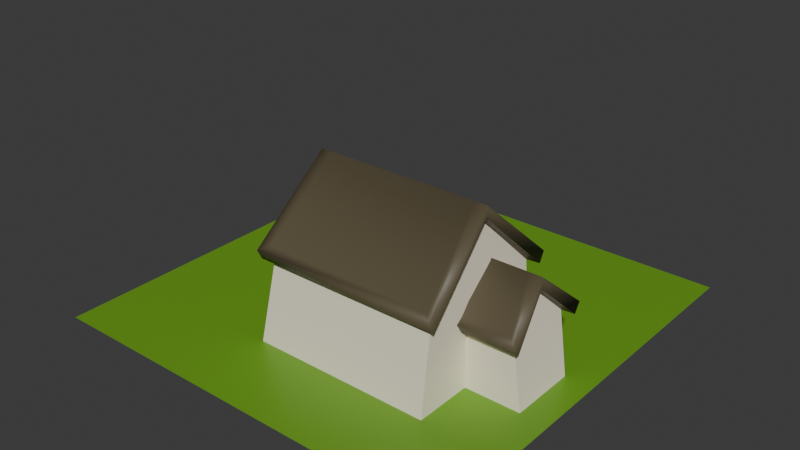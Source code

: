 # Source: wfc_module_11.blend  (saved by Blender 5.0.118; exported with 4.5.12 LTS)
import bpy
from mathutils import Matrix  # noqa: F401  (used for matrix-valued properties, if any)

bpy.ops.wm.read_factory_settings(use_empty=True)
scene = bpy.context.scene
scene.name = 'Scene'

# ---- collections
col_collection = bpy.data.collections.new('Collection'); scene.collection.children.link(col_collection)

# ---- materials (node trees are filled in below, after node groups)
mat_grass = bpy.data.materials.new('Grass')
mat_grass.alpha_threshold = 0.0
mat_grass.use_backface_culling_lightprobe_volume = False
mat_grass.use_transparent_shadow = False
mat_grass.diffuse_color = (0.3872, 0.8, 0.07944, 1.0)
mat_grass.line_color = (0.0, 0.0, 0.0, 1.0)
mat_rock = bpy.data.materials.new('Rock')
mat_rock.use_backface_culling_lightprobe_volume = False
mat_rock.use_transparent_shadow = False
mat_beach = bpy.data.materials.new('Beach')
mat_beach.use_backface_culling_lightprobe_volume = False
mat_beach.use_transparent_shadow = False
mat_beach.diffuse_color = (1.0, 0.834, 0.1625, 1.0)
mat_roof = bpy.data.materials.new('Roof')
mat_roof.use_backface_culling_lightprobe_volume = False
mat_roof.use_transparent_shadow = False
mat_roof.diffuse_color = (0.1095, 0.08866, 0.05127, 1.0)

# ---- node groups
ng_auto_smooth = bpy.data.node_groups.new('Auto Smooth', 'GeometryNodeTree')
_s = ng_auto_smooth.interface.new_socket(name='Geometry', in_out='OUTPUT', socket_type='NodeSocketGeometry')
_s = ng_auto_smooth.interface.new_socket(name='Geometry', in_out='INPUT', socket_type='NodeSocketGeometry')
_s = ng_auto_smooth.interface.new_socket(name='Angle', in_out='INPUT', socket_type='NodeSocketFloat')
_s.subtype = 'ANGLE'
_s.min_value = 0.0
_s.max_value = 3.142
ng_auto_smooth.is_modifier = True
_N = ng_auto_smooth.nodes; _L = ng_auto_smooth.links
n0 = _N.new('NodeGroupOutput'); n0.name = 'Group Output'; n0.location = (480, -100)
n1 = _N.new('NodeGroupInput'); n1.name = 'Group Input'; n1.location = (-420, -300)
n2 = _N.new('NodeGroupInput'); n2.name = 'Group Input.001'; n2.location = (-60, -100)
n3 = _N.new('GeometryNodeSetShadeSmooth'); n3.name = 'Set Shade Smooth'; n3.location = (120, -100)
n3.domain = 'EDGE'
n4 = _N.new('GeometryNodeSetShadeSmooth'); n4.name = 'Set Shade Smooth.001'; n4.location = (300, -100)
n5 = _N.new('GeometryNodeInputMeshEdgeAngle'); n5.name = 'Edge Angle'; n5.location = (-420, -220)
n6 = _N.new('GeometryNodeInputEdgeSmooth'); n6.name = 'Is Edge Smooth'; n6.location = (-60, -160)
n7 = _N.new('GeometryNodeInputShadeSmooth'); n7.name = 'Is Face Smooth'; n7.location = (-240, -340)
n8 = _N.new('FunctionNodeBooleanMath'); n8.name = 'Boolean Math'; n8.location = (-60, -220)
n9 = _N.new('FunctionNodeCompare'); n9.name = 'Compare'; n9.location = (-240, -180)
n9.operation = 'LESS_EQUAL'
_L.new(n5.outputs[0], n9.inputs[0])
_L.new(n4.outputs[0], n0.inputs[0])
_L.new(n1.outputs[1], n9.inputs[1])
_L.new(n9.outputs[0], n8.inputs[0])
_L.new(n7.outputs[0], n8.inputs[1])
_L.new(n2.outputs[0], n3.inputs[0])
_L.new(n6.outputs[0], n3.inputs[1])
_L.new(n3.outputs[0], n4.inputs[0])
_L.new(n8.outputs[0], n3.inputs[2])
n0.is_active_output = True

# ---- material node trees
mat_grass.use_nodes = True; mat_grass.node_tree.nodes.clear()
_N = mat_grass.node_tree.nodes; _L = mat_grass.node_tree.links
n0 = _N.new('ShaderNodeOutputMaterial'); n0.name = 'Material Output'; n0.location = (300, 300)
n1 = _N.new('ShaderNodeBsdfPrincipled'); n1.name = 'Principled BSDF'; n1.location = (10, 300)
n1.distribution = 'GGX'
n1.subsurface_method = 'BURLEY'
n1.inputs[0].default_value = (0.1441, 0.3506, 0.01757, 1.0)
n1.inputs[2].default_value = 0.4
n1.inputs[3].default_value = 1.45
n1.inputs[27].default_value = (0.0, 0.0, 0.0, 1.0)
n1.inputs[28].default_value = 1.0
_L.new(n1.outputs[0], n0.inputs[0])
n0.is_active_output = True
mat_rock.use_nodes = True; mat_rock.node_tree.nodes.clear()
_N = mat_rock.node_tree.nodes; _L = mat_rock.node_tree.links
n0 = _N.new('ShaderNodeOutputMaterial'); n0.name = 'Material Output'; n0.location = (300, 300)
n1 = _N.new('ShaderNodeBsdfPrincipled'); n1.name = 'Principled BSDF'; n1.location = (10, 300)
n1.distribution = 'GGX'
n1.subsurface_method = 'BURLEY'
n1.inputs[0].default_value = (0.9114, 0.8446, 0.6618, 1.0)
n1.inputs[2].default_value = 1.0
n1.inputs[3].default_value = 1.45
n1.inputs[27].default_value = (0.0, 0.0, 0.0, 1.0)
n1.inputs[28].default_value = 1.0
_L.new(n1.outputs[0], n0.inputs[0])
n0.is_active_output = True
mat_beach.use_nodes = True; mat_beach.node_tree.nodes.clear()
_N = mat_beach.node_tree.nodes; _L = mat_beach.node_tree.links
n0 = _N.new('ShaderNodeOutputMaterial'); n0.name = 'Material Output'; n0.location = (300, 300)
n1 = _N.new('ShaderNodeBsdfPrincipled'); n1.name = 'Principled BSDF'; n1.location = (10, 300)
n1.distribution = 'GGX'
n1.subsurface_method = 'BURLEY'
n1.inputs[0].default_value = (0.4109, 0.251, 0.06277, 1.0)
n1.inputs[2].default_value = 1.0
n1.inputs[3].default_value = 1.45
n1.inputs[27].default_value = (0.0, 0.0, 0.0, 1.0)
n1.inputs[28].default_value = 1.0
_L.new(n1.outputs[0], n0.inputs[0])
n0.is_active_output = True
mat_roof.use_nodes = True; mat_roof.node_tree.nodes.clear()
_N = mat_roof.node_tree.nodes; _L = mat_roof.node_tree.links
n0 = _N.new('ShaderNodeOutputMaterial'); n0.name = 'Material Output'; n0.location = (300, 300)
n1 = _N.new('ShaderNodeBsdfPrincipled'); n1.name = 'Principled BSDF'; n1.location = (10, 300)
n1.distribution = 'GGX'
n1.subsurface_method = 'BURLEY'
n1.inputs[0].default_value = (0.1095, 0.08866, 0.05127, 1.0)
n1.inputs[3].default_value = 1.45
n1.inputs[27].default_value = (0.0, 0.0, 0.0, 1.0)
n1.inputs[28].default_value = 1.0
_L.new(n1.outputs[0], n0.inputs[0])
n0.is_active_output = True

# ---- world
world_world = bpy.data.worlds.new('World'); scene.world = world_world
world_world.use_nodes = True; world_world.node_tree.nodes.clear()
_N = world_world.node_tree.nodes; _L = world_world.node_tree.links
n0 = _N.new('ShaderNodeOutputWorld'); n0.name = 'World Output'; n0.location = (200, 100)
n1 = _N.new('ShaderNodeBackground'); n1.name = 'Background'; n1.location = (-200, 100)
n1.inputs[0].default_value = (0.05088, 0.05088, 0.05088, 1.0)
_L.new(n1.outputs[0], n0.inputs[0])
n0.is_active_output = True
world_world.color = (0.05088, 0.05088, 0.05088)
world_world.sun_shadow_jitter_overblur = 0.0

# ---- meshes
me_cube_105 = bpy.data.meshes.new('Cube.105')
me_cube_105.from_pydata([(0.5, 0.5, 0.0), (0.5, -0.5, 0.0), (-0.5, 0.5, 0.0), (-0.5, -0.5, 0.0), (0.3051, -0.3046, 0.0), (0.3051, 0.05467, 0.0), (-0.1195, -0.3046, 0.0), (-0.1195, 0.05467, 0.0), (0.3051, -0.008794, 0.1475), (-0.09453, 0.02753, 0.2047), (0.3051, -0.08843, 0.2286), (0.3051, -0.1674, 0.1475), (-0.09453, -0.2775, 0.2047), (-0.07481, -0.1254, 0.3573), (0.3051, -0.1674, -4.843e-08), (0.3051, -0.008794, -5.588e-08), (0.3051, 0.02753, 0.2047), (0.3051, -0.2775, 0.2047), (0.2854, -0.1254, 0.3573), (0.435, -0.1674, -4.843e-08), (0.435, -0.008794, -5.588e-08), (0.4144, -0.008794, 0.1475), (0.4144, -0.1674, 0.1475), (0.3867, -0.08843, 0.2286), (0.3051, 0.04014, 0.2287), (-0.09453, 0.04014, 0.2287), (-0.07481, -0.1254, 0.3844), (-0.09453, -0.2902, 0.2287), (0.3051, -0.2902, 0.2287), (0.2854, -0.1254, 0.3844), (0.3051, -0.1816, 0.1706), (0.3051, -0.08847, 0.2557), (0.3051, 0.005358, 0.1706), (0.4144, -0.1816, 0.1706), (0.3867, -0.08847, 0.2557), (0.4144, 0.005358, 0.1706), (0.3259, 0.04593, 0.195), (-0.1153, 0.04593, 0.195), (-0.1013, -0.1254, 0.3573), (-0.1153, -0.2959, 0.195), (0.3259, -0.2959, 0.195), (0.3119, -0.1254, 0.3573), (0.3258, 0.05864, 0.219), (-0.1152, 0.05864, 0.219), (-0.1013, -0.1254, 0.3844), (-0.1152, -0.3087, 0.2189), (0.3258, -0.3087, 0.2189), (0.3119, -0.1254, 0.3844), (0.4168, -0.08847, 0.2557), (0.4168, -0.08843, 0.2286), (0.2839, -0.1855, 0.1364), (0.2751, -0.08843, 0.2286), (0.2839, 0.009324, 0.1364), (0.4356, -0.1855, 0.1364), (0.4356, 0.009324, 0.1364), (0.4354, 0.02369, 0.1594), (0.2841, -0.1999, 0.1594), (0.2751, -0.08847, 0.2557), (0.2841, 0.02369, 0.1594), (0.4354, -0.1999, 0.1594)], [], [(7, 6, 12, 13, 9), (6, 7, 2, 3), (4, 6, 3, 1), (7, 5, 0, 2), (6, 4, 17, 12), (5, 7, 9, 16), (20, 19, 1, 0), (18, 16, 36, 41), (16, 9, 37, 36), (19, 20, 21, 23, 22), (8, 15, 5, 16), (11, 10, 18, 17), (10, 8, 16, 18), (14, 11, 17, 4), (8, 10, 51, 52), (15, 8, 21, 20), (11, 14, 19, 22), (34, 33, 59, 48), (19, 14, 4, 1), (5, 15, 20, 0), (27, 28, 29, 26), (29, 24, 25, 26), (32, 31, 34, 35), (31, 30, 33, 34), (28, 27, 45, 46), (32, 35, 55, 58), (13, 12, 39, 38), (10, 11, 50, 51), (24, 29, 47, 42), (27, 26, 44, 45), (31, 32, 58, 57), (23, 21, 54, 49), (36, 37, 43, 42), (38, 39, 45, 44), (41, 36, 42, 47), (39, 40, 46, 45), (37, 38, 44, 43), (40, 41, 47, 46), (26, 25, 43, 44), (12, 17, 40, 39), (29, 28, 46, 47), (9, 13, 38, 37), (25, 24, 42, 43), (17, 18, 41, 40), (51, 50, 56, 57), (49, 54, 55, 48), (52, 51, 57, 58), (54, 52, 58, 55), (53, 49, 48, 59), (50, 53, 59, 56), (33, 30, 56, 59), (21, 8, 52, 54), (35, 34, 48, 55), (30, 31, 57, 56), (22, 23, 49, 53), (11, 22, 53, 50)])
me_cube_105.polygons.foreach_set('use_smooth', [True] * 56)
me_cube_105.polygons.foreach_set('material_index', [1, 0, 0, 0, 1, 1, 0, 3, 3, 1, 1, 1, 1, 1, 3, 1, 1, 3, 0, 0, 3, 3, 3, 3, 3, 3, 3, 3, 3, 3, 3, 3, 3, 3, 3, 3, 3, 3, 3, 3, 3, 3, 3, 3, 3, 3, 3, 3, 3, 3, 3, 3, 3, 3, 3, 3])
_k = set([(4, 6), (4, 14), (4, 17), (5, 7), (5, 15), (5, 16), (6, 7), (6, 12), (7, 9), (8, 10), (8, 15), (8, 21), (9, 13), (9, 16), (10, 11), (11, 14), (11, 22), (12, 13), (12, 17), (14, 19), (15, 20), (16, 18), (17, 18), (19, 20), (19, 22), (20, 21), (21, 23), (22, 23), (36, 37), (36, 41), (37, 38), (38, 39), (39, 40), (40, 41), (49, 53), (49, 54), (50, 51), (50, 53), (51, 52), (52, 54)])
me_cube_105.attributes.new('sharp_edge', 'BOOLEAN', 'EDGE').data.foreach_set('value', [ (min(e.vertices), max(e.vertices)) in _k for e in me_cube_105.edges])
_uv = me_cube_105.uv_layers.new(name='UVMap')
_uv.uv.foreach_set('vector', [0.875, 0.5244, 0.875, 0.6006, 0.875, 0.6006, 0.875, 0.5753, 0.875, 0.5244, 0.875, 0.6006, 0.875, 0.5244, 0.875, 0.5, 0.875, 0.625, 0.875, 0.6006, 0.875, 0.6006, 0.875, 0.625, 0.875, 0.625, 0.875, 0.5244, 0.875, 0.5244, 0.875, 0.5, 0.875, 0.5, 0.875, 0.6006, 0.875, 0.6006, 0.875, 0.6006, 0.875, 0.6006, 0.875, 0.5244, 0.875, 0.5244, 0.875, 0.5244, 0.875, 0.5244, 0.875, 0.5375, 0.875, 0.5881, 0.875, 0.5881, 0.875, 0.5375, 0.875, 0.5753, 0.875, 0.5244, 0.875, 0.5244, 0.875, 0.5753, 0.875, 0.5244, 0.875, 0.5244, 0.875, 0.5244, 0.875, 0.5244, 0.875, 0.5881, 0.875, 0.5375, 0.875, 0.5391, 0.875, 0.5702, 0.875, 0.5897, 0.875, 0.5391, 0.875, 0.5375, 0.875, 0.5244, 0.875, 0.5244, 0.875, 0.5897, 0.875, 0.5702, 0.875, 0.5753, 0.875, 0.6006, 0.875, 0.5702, 0.875, 0.5391, 0.875, 0.5244, 0.875, 0.5753, 0.875, 0.5881, 0.875, 0.5897, 0.875, 0.6006, 0.875, 0.6006, 0.875, 0.5391, 0.875, 0.5702, 0.875, 0.5702, 0.875, 0.5391, 0.875, 0.5375, 0.875, 0.5391, 0.875, 0.5391, 0.875, 0.5375, 0.875, 0.5897, 0.875, 0.5881, 0.875, 0.5881, 0.875, 0.5897, 0.875, 0.5702, 0.875, 0.5897, 0.875, 0.5897, 0.875, 0.5702, 0.875, 0.5881, 0.875, 0.5881, 0.875, 0.5881, 0.875, 0.5881, 0.875, 0.5244, 0.875, 0.5375, 0.875, 0.5375, 0.875, 0.5244, 0.875, 0.6006, 0.875, 0.6006, 0.875, 0.5753, 0.875, 0.5753, 0.875, 0.5753, 0.875, 0.5244, 0.875, 0.5244, 0.875, 0.5753, 0.875, 0.5391, 0.875, 0.5702, 0.875, 0.5702, 0.875, 0.5391, 0.875, 0.5702, 0.875, 0.5897, 0.875, 0.5897, 0.875, 0.5702, 0.875, 0.6006, 0.875, 0.6006, 0.875, 0.6006, 0.875, 0.6006, 0.875, 0.5391, 0.875, 0.5391, 0.875, 0.5391, 0.875, 0.5391, 0.875, 0.5753, 0.875, 0.6006, 0.875, 0.6006, 0.875, 0.5753, 0.875, 0.5702, 0.875, 0.5897, 0.875, 0.5897, 0.875, 0.5702, 0.875, 0.5244, 0.875, 0.5753, 0.875, 0.5753, 0.875, 0.5244, 0.875, 0.6006, 0.875, 0.5753, 0.875, 0.5753, 0.875, 0.6006, 0.875, 0.5702, 0.875, 0.5391, 0.875, 0.5391, 0.875, 0.5702, 0.875, 0.5702, 0.875, 0.5391, 0.875, 0.5391, 0.875, 0.5702, 0.875, 0.5244, 0.875, 0.5244, 0.875, 0.5244, 0.875, 0.5244, 0.875, 0.5753, 0.875, 0.6006, 0.875, 0.6006, 0.875, 0.5753, 0.875, 0.5753, 0.875, 0.5244, 0.875, 0.5244, 0.875, 0.5753, 0.875, 0.6006, 0.875, 0.6006, 0.875, 0.6006, 0.875, 0.6006, 0.875, 0.5244, 0.875, 0.5753, 0.875, 0.5753, 0.875, 0.5244, 0.875, 0.6006, 0.875, 0.5753, 0.875, 0.5753, 0.875, 0.6006, 0.875, 0.5753, 0.875, 0.5244, 0.875, 0.5244, 0.875, 0.5753, 0.875, 0.6006, 0.875, 0.6006, 0.875, 0.6006, 0.875, 0.6006, 0.875, 0.5753, 0.875, 0.6006, 0.875, 0.6006, 0.875, 0.5753, 0.875, 0.5244, 0.875, 0.5753, 0.875, 0.5753, 0.875, 0.5244, 0.875, 0.5244, 0.875, 0.5244, 0.875, 0.5244, 0.875, 0.5244, 0.875, 0.6006, 0.875, 0.5753, 0.875, 0.5753, 0.875, 0.6006, 0.875, 0.5702, 0.875, 0.5897, 0.875, 0.5897, 0.875, 0.5702, 0.875, 0.5702, 0.875, 0.5391, 0.875, 0.5391, 0.875, 0.5702, 0.875, 0.5391, 0.875, 0.5702, 0.875, 0.5702, 0.875, 0.5391, 0.875, 0.5391, 0.875, 0.5391, 0.875, 0.5391, 0.875, 0.5391, 0.875, 0.5897, 0.875, 0.5702, 0.875, 0.5702, 0.875, 0.5897, 0.875, 0.5897, 0.875, 0.5897, 0.875, 0.5897, 0.875, 0.5897, 0.875, 0.5897, 0.875, 0.5897, 0.875, 0.5897, 0.875, 0.5897, 0.875, 0.5391, 0.875, 0.5391, 0.875, 0.5391, 0.875, 0.5391, 0.875, 0.5391, 0.875, 0.5702, 0.875, 0.5702, 0.875, 0.5391, 0.875, 0.5897, 0.875, 0.5702, 0.875, 0.5702, 0.875, 0.5897, 0.875, 0.5897, 0.875, 0.5702, 0.875, 0.5702, 0.875, 0.5897, 0.875, 0.5897, 0.875, 0.5897, 0.875, 0.5897, 0.875, 0.5897])
me_cube_105.materials.append(mat_grass)
me_cube_105.materials.append(mat_rock)
me_cube_105.materials.append(mat_beach)
me_cube_105.materials.append(mat_roof)
me_cube_105.use_remesh_preserve_volume = False
me_cube_105.use_remesh_preserve_attributes = False
me_cube_105.use_mirror_vertex_groups = False
me_cube_105.update()

# ---- objects
ob_cube_036 = bpy.data.objects.new('Cube.036', me_cube_105)

# ---- transforms, parenting, visibility, modifiers, constraints
ob_cube_036.location = (0.0, 0.0, 0.0)
ob_cube_036.lock_rotations_4d = False
ob_cube_036.empty_display_type = 'ARROWS'
ob_cube_036.lineart.crease_threshold = 0.0
_m = ob_cube_036.modifiers.new('Auto Smooth', 'NODES')
_m.node_group = ng_auto_smooth
_gi = [s.identifier for s in ng_auto_smooth.interface.items_tree if s.item_type == 'SOCKET' and s.in_out == 'INPUT']
_m[_gi[1]] = 3.142  # Angle

# ---- collection membership
col_collection.objects.link(ob_cube_036)

# ---- scene / render settings (as saved in the file)
scene.frame_start = 1; scene.frame_end = 250; scene.frame_set(1)
scene.render.engine = 'BLENDER_EEVEE_NEXT'
scene.render.bake_bias = 0.0
scene.render.bake_samples = 0
scene.cycles.sampling_pattern = 'TABULATED_SOBOL'
scene.eevee.use_volume_custom_range = False
bpy.context.view_layer.update()

# ---- added for rendering (the .blend has no active camera and no usable light): camera, sun
cam_auto = bpy.data.cameras.new('AutoCamera')
cam_auto.lens = 50.0
cam_auto.sensor_width = 36.0
cam_auto.clip_end = 1000.0
ob_auto_camera = bpy.data.objects.new('AutoCamera', cam_auto)
scene.collection.objects.link(ob_auto_camera)
ob_auto_camera.location = (1.35594, -1.62713, 1.27697)
ob_auto_camera.rotation_euler = (1.09748, -7.21219e-08, 0.694738)
scene.camera = ob_auto_camera
light_auto_sun = bpy.data.lights.new('AutoSun', 'SUN')
light_auto_sun.energy = 3.0
light_auto_sun.angle = 0.0523599
ob_auto_sun = bpy.data.objects.new('AutoSun', light_auto_sun)
scene.collection.objects.link(ob_auto_sun)
ob_auto_sun.rotation_euler = (0.872665, 0.174533, 0.523599)
bpy.context.view_layer.update()
